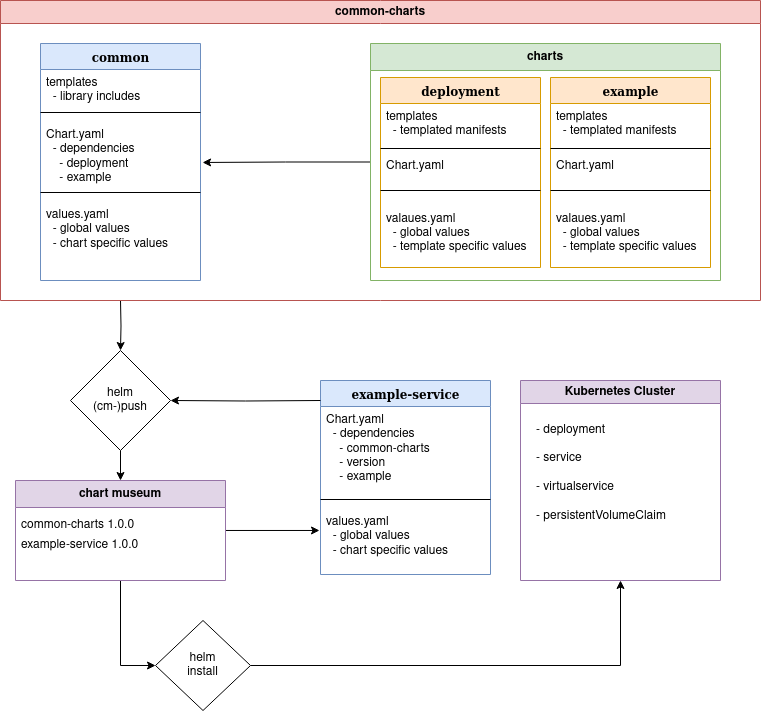

The diagram above was exported from draw.io. Its source (the exported page's mxGraphModel, read from the mxfile embedded in the PNG):
<mxGraphModel dx="1434" dy="759" grid="1" gridSize="10" guides="1" tooltips="1" connect="1" arrows="1" fold="1" page="1" pageScale="1" pageWidth="1100" pageHeight="850" background="none" math="0" shadow="0">
  <root>
    <mxCell id="0" />
    <mxCell id="1" parent="0" />
    <mxCell id="DrYQQO6O7rDfmYpsNT9U-1" value="common" style="swimlane;html=1;fontStyle=1;align=center;verticalAlign=top;childLayout=stackLayout;horizontal=1;startSize=26;horizontalStack=0;resizeParent=1;resizeLast=0;collapsible=1;marginBottom=0;swimlaneFillColor=#ffffff;rounded=0;shadow=0;comic=0;labelBackgroundColor=none;strokeWidth=1;fillColor=#dae8fc;fontFamily=Verdana;fontSize=12;strokeColor=#6c8ebf;" parent="1" vertex="1">
      <mxGeometry x="90" y="83" width="160" height="237" as="geometry" />
    </mxCell>
    <mxCell id="DrYQQO6O7rDfmYpsNT9U-2" value="&lt;div&gt;templates&lt;/div&gt;&lt;div&gt;&amp;nbsp; - library includes&lt;br&gt;&lt;/div&gt;" style="text;html=1;strokeColor=none;fillColor=none;align=left;verticalAlign=top;spacingLeft=4;spacingRight=4;whiteSpace=wrap;overflow=hidden;rotatable=0;points=[[0,0.5],[1,0.5]];portConstraint=eastwest;" parent="DrYQQO6O7rDfmYpsNT9U-1" vertex="1">
      <mxGeometry y="26" width="160" height="34" as="geometry" />
    </mxCell>
    <mxCell id="DrYQQO6O7rDfmYpsNT9U-3" value="" style="line;html=1;strokeWidth=1;fillColor=none;align=left;verticalAlign=middle;spacingTop=-1;spacingLeft=3;spacingRight=3;rotatable=0;labelPosition=right;points=[];portConstraint=eastwest;" parent="DrYQQO6O7rDfmYpsNT9U-1" vertex="1">
      <mxGeometry y="60" width="160" height="18" as="geometry" />
    </mxCell>
    <mxCell id="DrYQQO6O7rDfmYpsNT9U-4" value="&lt;div&gt;Chart.yaml&lt;/div&gt;&lt;div&gt;&amp;nbsp; - dependencies&lt;/div&gt;&lt;div&gt;&amp;nbsp;&amp;nbsp;&amp;nbsp; - deployment&lt;/div&gt;&lt;div&gt;&amp;nbsp;&amp;nbsp;&amp;nbsp; - example&lt;br&gt;&lt;/div&gt;&lt;div&gt;&lt;br&gt;&lt;/div&gt;&lt;div&gt;&lt;br&gt;&lt;/div&gt;" style="text;html=1;strokeColor=none;fillColor=none;align=left;verticalAlign=top;spacingLeft=4;spacingRight=4;whiteSpace=wrap;overflow=hidden;rotatable=0;points=[[0,0.5],[1,0.5]];portConstraint=eastwest;" parent="DrYQQO6O7rDfmYpsNT9U-1" vertex="1">
      <mxGeometry y="78" width="160" height="62" as="geometry" />
    </mxCell>
    <mxCell id="DrYQQO6O7rDfmYpsNT9U-5" value="" style="line;html=1;strokeWidth=1;fillColor=none;align=left;verticalAlign=middle;spacingTop=-1;spacingLeft=3;spacingRight=3;rotatable=0;labelPosition=right;points=[];portConstraint=eastwest;" parent="DrYQQO6O7rDfmYpsNT9U-1" vertex="1">
      <mxGeometry y="140" width="160" height="18" as="geometry" />
    </mxCell>
    <mxCell id="DrYQQO6O7rDfmYpsNT9U-6" value="&lt;div&gt;values.yaml&lt;/div&gt;&lt;div&gt;&amp;nbsp; - global values&lt;/div&gt;&lt;div&gt;&amp;nbsp; - chart specific values&lt;br&gt;&lt;/div&gt;" style="text;html=1;strokeColor=none;fillColor=none;align=left;verticalAlign=top;spacingLeft=4;spacingRight=4;whiteSpace=wrap;overflow=hidden;rotatable=0;points=[[0,0.5],[1,0.5]];portConstraint=eastwest;" parent="DrYQQO6O7rDfmYpsNT9U-1" vertex="1">
      <mxGeometry y="158" width="160" height="66" as="geometry" />
    </mxCell>
    <mxCell id="DrYQQO6O7rDfmYpsNT9U-7" style="edgeStyle=orthogonalEdgeStyle;rounded=0;orthogonalLoop=1;jettySize=auto;html=1;entryX=1.013;entryY=0.661;entryDx=0;entryDy=0;entryPerimeter=0;" parent="1" source="DrYQQO6O7rDfmYpsNT9U-8" target="DrYQQO6O7rDfmYpsNT9U-4" edge="1">
      <mxGeometry relative="1" as="geometry" />
    </mxCell>
    <mxCell id="DrYQQO6O7rDfmYpsNT9U-8" value="charts" style="swimlane;whiteSpace=wrap;html=1;startSize=27;fillColor=#d5e8d4;strokeColor=#82b366;" parent="1" vertex="1">
      <mxGeometry x="420" y="83" width="350" height="237" as="geometry" />
    </mxCell>
    <mxCell id="DrYQQO6O7rDfmYpsNT9U-9" value="deployment" style="swimlane;html=1;fontStyle=1;align=center;verticalAlign=top;childLayout=stackLayout;horizontal=1;startSize=26;horizontalStack=0;resizeParent=1;resizeLast=0;collapsible=1;marginBottom=0;swimlaneFillColor=#ffffff;rounded=0;shadow=0;comic=0;labelBackgroundColor=none;strokeWidth=1;fillColor=#ffe6cc;fontFamily=Verdana;fontSize=12;strokeColor=#d79b00;" parent="DrYQQO6O7rDfmYpsNT9U-8" vertex="1">
      <mxGeometry x="10" y="34" width="160" height="190" as="geometry" />
    </mxCell>
    <mxCell id="DrYQQO6O7rDfmYpsNT9U-10" value="&lt;div&gt;templates&lt;/div&gt;&lt;div&gt;&amp;nbsp; - templated manifests&lt;/div&gt;&lt;div&gt;&lt;br&gt;&lt;/div&gt;" style="text;html=1;strokeColor=none;fillColor=none;align=left;verticalAlign=top;spacingLeft=4;spacingRight=4;whiteSpace=wrap;overflow=hidden;rotatable=0;points=[[0,0.5],[1,0.5]];portConstraint=eastwest;" parent="DrYQQO6O7rDfmYpsNT9U-9" vertex="1">
      <mxGeometry y="26" width="160" height="42" as="geometry" />
    </mxCell>
    <mxCell id="DrYQQO6O7rDfmYpsNT9U-11" value="" style="line;html=1;strokeWidth=1;fillColor=none;align=left;verticalAlign=middle;spacingTop=-1;spacingLeft=3;spacingRight=3;rotatable=0;labelPosition=right;points=[];portConstraint=eastwest;" parent="DrYQQO6O7rDfmYpsNT9U-9" vertex="1">
      <mxGeometry y="68" width="160" height="6" as="geometry" />
    </mxCell>
    <mxCell id="DrYQQO6O7rDfmYpsNT9U-12" value="Chart.yaml" style="text;strokeColor=none;fillColor=none;align=left;verticalAlign=middle;spacingLeft=4;spacingRight=4;overflow=hidden;points=[[0,0.5],[1,0.5]];portConstraint=eastwest;rotatable=0;whiteSpace=wrap;html=1;" parent="DrYQQO6O7rDfmYpsNT9U-9" vertex="1">
      <mxGeometry y="74" width="160" height="30" as="geometry" />
    </mxCell>
    <mxCell id="DrYQQO6O7rDfmYpsNT9U-13" value="" style="line;html=1;strokeWidth=1;fillColor=none;align=left;verticalAlign=middle;spacingTop=-1;spacingLeft=3;spacingRight=3;rotatable=0;labelPosition=right;points=[];portConstraint=eastwest;" parent="DrYQQO6O7rDfmYpsNT9U-9" vertex="1">
      <mxGeometry y="104" width="160" height="18" as="geometry" />
    </mxCell>
    <mxCell id="DrYQQO6O7rDfmYpsNT9U-14" value="&lt;div&gt;valaues.yaml&lt;/div&gt;&lt;div&gt;&amp;nbsp; - global values&lt;br&gt;&lt;/div&gt;&lt;div&gt;&amp;nbsp; - template specific values&lt;br&gt;&lt;/div&gt;" style="text;strokeColor=none;fillColor=none;align=left;verticalAlign=middle;spacingLeft=4;spacingRight=4;overflow=hidden;points=[[0,0.5],[1,0.5]];portConstraint=eastwest;rotatable=0;whiteSpace=wrap;html=1;" parent="DrYQQO6O7rDfmYpsNT9U-9" vertex="1">
      <mxGeometry y="122" width="160" height="68" as="geometry" />
    </mxCell>
    <mxCell id="DrYQQO6O7rDfmYpsNT9U-15" value="example" style="swimlane;html=1;fontStyle=1;align=center;verticalAlign=top;childLayout=stackLayout;horizontal=1;startSize=26;horizontalStack=0;resizeParent=1;resizeLast=0;collapsible=1;marginBottom=0;swimlaneFillColor=#ffffff;rounded=0;shadow=0;comic=0;labelBackgroundColor=none;strokeWidth=1;fillColor=#ffe6cc;fontFamily=Verdana;fontSize=12;strokeColor=#d79b00;" parent="DrYQQO6O7rDfmYpsNT9U-8" vertex="1">
      <mxGeometry x="180" y="34" width="160" height="190" as="geometry" />
    </mxCell>
    <mxCell id="DrYQQO6O7rDfmYpsNT9U-16" value="&lt;div&gt;templates&lt;/div&gt;&lt;div&gt;&amp;nbsp; - templated manifests&lt;/div&gt;&lt;div&gt;&lt;br&gt;&lt;/div&gt;" style="text;html=1;strokeColor=none;fillColor=none;align=left;verticalAlign=top;spacingLeft=4;spacingRight=4;whiteSpace=wrap;overflow=hidden;rotatable=0;points=[[0,0.5],[1,0.5]];portConstraint=eastwest;" parent="DrYQQO6O7rDfmYpsNT9U-15" vertex="1">
      <mxGeometry y="26" width="160" height="42" as="geometry" />
    </mxCell>
    <mxCell id="DrYQQO6O7rDfmYpsNT9U-17" value="" style="line;html=1;strokeWidth=1;fillColor=none;align=left;verticalAlign=middle;spacingTop=-1;spacingLeft=3;spacingRight=3;rotatable=0;labelPosition=right;points=[];portConstraint=eastwest;" parent="DrYQQO6O7rDfmYpsNT9U-15" vertex="1">
      <mxGeometry y="68" width="160" height="6" as="geometry" />
    </mxCell>
    <mxCell id="DrYQQO6O7rDfmYpsNT9U-18" value="Chart.yaml" style="text;strokeColor=none;fillColor=none;align=left;verticalAlign=middle;spacingLeft=4;spacingRight=4;overflow=hidden;points=[[0,0.5],[1,0.5]];portConstraint=eastwest;rotatable=0;whiteSpace=wrap;html=1;" parent="DrYQQO6O7rDfmYpsNT9U-15" vertex="1">
      <mxGeometry y="74" width="160" height="30" as="geometry" />
    </mxCell>
    <mxCell id="DrYQQO6O7rDfmYpsNT9U-19" value="" style="line;html=1;strokeWidth=1;fillColor=none;align=left;verticalAlign=middle;spacingTop=-1;spacingLeft=3;spacingRight=3;rotatable=0;labelPosition=right;points=[];portConstraint=eastwest;" parent="DrYQQO6O7rDfmYpsNT9U-15" vertex="1">
      <mxGeometry y="104" width="160" height="18" as="geometry" />
    </mxCell>
    <mxCell id="DrYQQO6O7rDfmYpsNT9U-20" value="&lt;div&gt;valaues.yaml&lt;/div&gt;&lt;div&gt;&amp;nbsp; - global values&lt;br&gt;&lt;/div&gt;&lt;div&gt;&amp;nbsp; - template specific values&lt;br&gt;&lt;/div&gt;" style="text;strokeColor=none;fillColor=none;align=left;verticalAlign=middle;spacingLeft=4;spacingRight=4;overflow=hidden;points=[[0,0.5],[1,0.5]];portConstraint=eastwest;rotatable=0;whiteSpace=wrap;html=1;" parent="DrYQQO6O7rDfmYpsNT9U-15" vertex="1">
      <mxGeometry y="122" width="160" height="68" as="geometry" />
    </mxCell>
    <mxCell id="DrYQQO6O7rDfmYpsNT9U-21" style="edgeStyle=orthogonalEdgeStyle;rounded=0;orthogonalLoop=1;jettySize=auto;html=1;entryX=0.5;entryY=0;entryDx=0;entryDy=0;" parent="1" source="DrYQQO6O7rDfmYpsNT9U-22" target="DrYQQO6O7rDfmYpsNT9U-25" edge="1">
      <mxGeometry relative="1" as="geometry" />
    </mxCell>
    <mxCell id="DrYQQO6O7rDfmYpsNT9U-22" value="&lt;div&gt;helm &lt;br&gt;&lt;/div&gt;&lt;div&gt;(cm-)push&lt;br&gt;&lt;/div&gt;" style="rhombus;whiteSpace=wrap;html=1;" parent="1" vertex="1">
      <mxGeometry x="120" y="390" width="100" height="100" as="geometry" />
    </mxCell>
    <mxCell id="DrYQQO6O7rDfmYpsNT9U-23" style="edgeStyle=orthogonalEdgeStyle;rounded=0;orthogonalLoop=1;jettySize=auto;html=1;entryX=-0.006;entryY=0.333;entryDx=0;entryDy=0;entryPerimeter=0;" parent="1" source="DrYQQO6O7rDfmYpsNT9U-25" target="DrYQQO6O7rDfmYpsNT9U-33" edge="1">
      <mxGeometry relative="1" as="geometry">
        <mxPoint x="390" y="570" as="targetPoint" />
      </mxGeometry>
    </mxCell>
    <mxCell id="DrYQQO6O7rDfmYpsNT9U-24" style="edgeStyle=orthogonalEdgeStyle;rounded=0;orthogonalLoop=1;jettySize=auto;html=1;entryX=0;entryY=0.5;entryDx=0;entryDy=0;" parent="1" source="DrYQQO6O7rDfmYpsNT9U-25" target="DrYQQO6O7rDfmYpsNT9U-36" edge="1">
      <mxGeometry relative="1" as="geometry" />
    </mxCell>
    <mxCell id="DrYQQO6O7rDfmYpsNT9U-25" value="chart museum" style="swimlane;whiteSpace=wrap;html=1;startSize=27;fillColor=#e1d5e7;strokeColor=#9673a6;" parent="1" vertex="1">
      <mxGeometry x="65" y="520" width="210" height="100" as="geometry" />
    </mxCell>
    <mxCell id="DrYQQO6O7rDfmYpsNT9U-26" value="common-charts 1.0.0" style="text;strokeColor=none;fillColor=none;align=left;verticalAlign=middle;spacingLeft=4;spacingRight=4;overflow=hidden;points=[[0,0.5],[1,0.5]];portConstraint=eastwest;rotatable=0;whiteSpace=wrap;html=1;" parent="DrYQQO6O7rDfmYpsNT9U-25" vertex="1">
      <mxGeometry y="30" width="210" height="30" as="geometry" />
    </mxCell>
    <mxCell id="DrYQQO6O7rDfmYpsNT9U-27" value="example-service 1.0.0" style="text;strokeColor=none;fillColor=none;align=left;verticalAlign=middle;spacingLeft=4;spacingRight=4;overflow=hidden;points=[[0,0.5],[1,0.5]];portConstraint=eastwest;rotatable=0;whiteSpace=wrap;html=1;" parent="DrYQQO6O7rDfmYpsNT9U-25" vertex="1">
      <mxGeometry y="50" width="140" height="30" as="geometry" />
    </mxCell>
    <mxCell id="DrYQQO6O7rDfmYpsNT9U-28" style="edgeStyle=orthogonalEdgeStyle;rounded=0;orthogonalLoop=1;jettySize=auto;html=1;entryX=0.5;entryY=0;entryDx=0;entryDy=0;" parent="1" target="DrYQQO6O7rDfmYpsNT9U-22" edge="1">
      <mxGeometry relative="1" as="geometry">
        <mxPoint x="170" y="340" as="sourcePoint" />
      </mxGeometry>
    </mxCell>
    <mxCell id="DrYQQO6O7rDfmYpsNT9U-29" value="common-charts" style="swimlane;whiteSpace=wrap;html=1;fillColor=#f8cecc;strokeColor=#b85450;" parent="1" vertex="1">
      <mxGeometry x="50" y="40" width="760" height="300" as="geometry" />
    </mxCell>
    <mxCell id="DrYQQO6O7rDfmYpsNT9U-30" value="example-service" style="swimlane;html=1;fontStyle=1;align=center;verticalAlign=top;childLayout=stackLayout;horizontal=1;startSize=26;horizontalStack=0;resizeParent=1;resizeLast=0;collapsible=1;marginBottom=0;swimlaneFillColor=#ffffff;rounded=0;shadow=0;comic=0;labelBackgroundColor=none;strokeWidth=1;fillColor=#dae8fc;fontFamily=Verdana;fontSize=12;strokeColor=#6c8ebf;" parent="1" vertex="1">
      <mxGeometry x="370" y="420" width="170" height="194" as="geometry" />
    </mxCell>
    <mxCell id="DrYQQO6O7rDfmYpsNT9U-31" value="&lt;div&gt;Chart.yaml&lt;/div&gt;&lt;div&gt;&amp;nbsp; - dependencies&lt;/div&gt;&lt;div&gt;&amp;nbsp;&amp;nbsp;&amp;nbsp; - common-charts&lt;/div&gt;&lt;div&gt;&amp;nbsp;&amp;nbsp;&amp;nbsp; - version&lt;/div&gt;&lt;div&gt;&amp;nbsp;&amp;nbsp;&amp;nbsp; - example&lt;br&gt;&lt;/div&gt;&lt;div&gt;&lt;br&gt;&lt;/div&gt;" style="text;html=1;strokeColor=none;fillColor=none;align=left;verticalAlign=top;spacingLeft=4;spacingRight=4;whiteSpace=wrap;overflow=hidden;rotatable=0;points=[[0,0.5],[1,0.5]];portConstraint=eastwest;" parent="DrYQQO6O7rDfmYpsNT9U-30" vertex="1">
      <mxGeometry y="26" width="170" height="84" as="geometry" />
    </mxCell>
    <mxCell id="DrYQQO6O7rDfmYpsNT9U-32" value="" style="line;html=1;strokeWidth=1;fillColor=none;align=left;verticalAlign=middle;spacingTop=-1;spacingLeft=3;spacingRight=3;rotatable=0;labelPosition=right;points=[];portConstraint=eastwest;" parent="DrYQQO6O7rDfmYpsNT9U-30" vertex="1">
      <mxGeometry y="110" width="170" height="18" as="geometry" />
    </mxCell>
    <mxCell id="DrYQQO6O7rDfmYpsNT9U-33" value="&lt;div&gt;values.yaml&lt;/div&gt;&lt;div&gt;&amp;nbsp; - global values&lt;/div&gt;&lt;div&gt;&amp;nbsp; - chart specific values&lt;br&gt;&lt;/div&gt;" style="text;html=1;strokeColor=none;fillColor=none;align=left;verticalAlign=top;spacingLeft=4;spacingRight=4;whiteSpace=wrap;overflow=hidden;rotatable=0;points=[[0,0.5],[1,0.5]];portConstraint=eastwest;" parent="DrYQQO6O7rDfmYpsNT9U-30" vertex="1">
      <mxGeometry y="128" width="170" height="66" as="geometry" />
    </mxCell>
    <mxCell id="DrYQQO6O7rDfmYpsNT9U-34" style="edgeStyle=orthogonalEdgeStyle;rounded=0;orthogonalLoop=1;jettySize=auto;html=1;entryX=1;entryY=0.5;entryDx=0;entryDy=0;" parent="1" target="DrYQQO6O7rDfmYpsNT9U-22" edge="1">
      <mxGeometry relative="1" as="geometry">
        <mxPoint x="370" y="440" as="sourcePoint" />
      </mxGeometry>
    </mxCell>
    <mxCell id="DrYQQO6O7rDfmYpsNT9U-35" style="edgeStyle=orthogonalEdgeStyle;rounded=0;orthogonalLoop=1;jettySize=auto;html=1;entryX=0.5;entryY=1;entryDx=0;entryDy=0;" parent="1" source="DrYQQO6O7rDfmYpsNT9U-36" target="DrYQQO6O7rDfmYpsNT9U-37" edge="1">
      <mxGeometry relative="1" as="geometry">
        <mxPoint x="370" y="705" as="targetPoint" />
      </mxGeometry>
    </mxCell>
    <mxCell id="DrYQQO6O7rDfmYpsNT9U-36" value="&lt;div&gt;helm&lt;/div&gt;&lt;div&gt;install&lt;br&gt;&lt;/div&gt;" style="rhombus;whiteSpace=wrap;html=1;" parent="1" vertex="1">
      <mxGeometry x="205" y="660" width="95" height="90" as="geometry" />
    </mxCell>
    <mxCell id="DrYQQO6O7rDfmYpsNT9U-37" value="Kubernetes Cluster" style="swimlane;whiteSpace=wrap;html=1;fillColor=#e1d5e7;strokeColor=#9673a6;" parent="1" vertex="1">
      <mxGeometry x="570" y="420" width="200" height="200" as="geometry" />
    </mxCell>
    <mxCell id="DrYQQO6O7rDfmYpsNT9U-38" value="&lt;div&gt;- deployment&lt;/div&gt;&lt;div&gt;&lt;br&gt;&lt;/div&gt;&lt;div&gt;- service&lt;/div&gt;&lt;div&gt;&lt;br&gt;&lt;/div&gt;&lt;div&gt;- virtualservice&lt;/div&gt;&lt;div&gt;&lt;br&gt;&lt;/div&gt;&lt;div&gt;- persistentVolumeClaim&lt;br&gt;&lt;/div&gt;&lt;div&gt;&lt;br&gt;&lt;/div&gt;" style="text;strokeColor=none;fillColor=none;align=left;verticalAlign=middle;spacingLeft=4;spacingRight=4;overflow=hidden;points=[[0,0.5],[1,0.5]];portConstraint=eastwest;rotatable=0;whiteSpace=wrap;html=1;" parent="DrYQQO6O7rDfmYpsNT9U-37" vertex="1">
      <mxGeometry x="10" y="40" width="180" height="120" as="geometry" />
    </mxCell>
  </root>
</mxGraphModel>